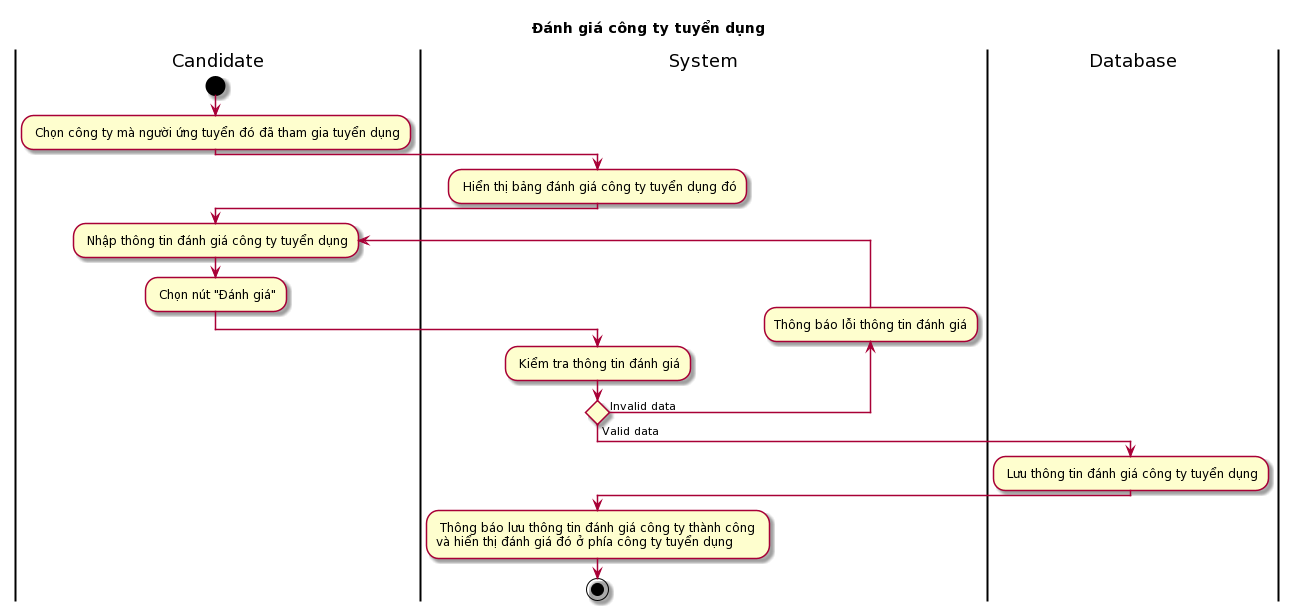

The diagram above was rendered by PlantUML. Its source (embedded in the PNG):
@startuml
title Đánh giá công ty tuyển dụng
skin rose 
|Candidate|
start
: Chọn công ty mà người ứng tuyển đó đã tham gia tuyển dụng;
|System|
: Hiển thị bảng đánh giá công ty tuyển dụng đó;
|Candidate|
repeat: Nhập thông tin đánh giá công ty tuyển dụng;
: Chọn nút "Đánh giá";
|System|
: Kiểm tra thông tin đánh giá;
backward :Thông báo lỗi thông tin đánh giá;
repeat while () is (Invalid data) not (Valid data)
|Database|
: Lưu thông tin đánh giá công ty tuyển dụng;
|System|
: Thông báo lưu thông tin đánh giá công ty thành công \nvà hiển thị đánh giá đó ở phía công ty tuyển dụng;
stop
@enduml